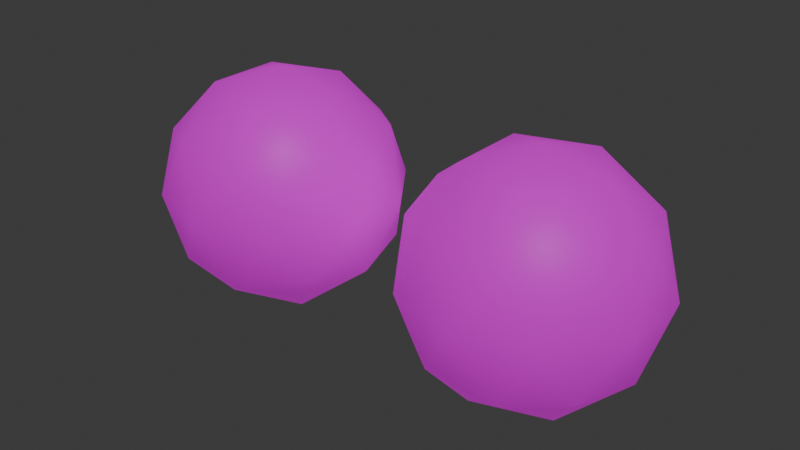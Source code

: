 # Source: astral-shepherd.blend  (saved by Blender 5.2.44; exported with 4.5.12 LTS)
import bpy
from mathutils import Matrix  # noqa: F401  (used for matrix-valued properties, if any)

bpy.ops.wm.read_factory_settings(use_empty=True)
scene = bpy.context.scene
scene.name = 'Scene'

# ---- collections
col_workspace = bpy.data.collections.new('workspace'); scene.collection.children.link(col_workspace)
col_stage = bpy.data.collections.new('stage'); col_workspace.children.link(col_stage)

# ---- images (referenced by path relative to the original .blend; pixels are not part of the script)
import os
ASSET_DIR = os.environ.get("B2B_ASSET_DIR", "")  # directory of the original .blend (textures are referenced by path, not embedded)
HERE = os.path.dirname(os.path.abspath(__file__))  # packed textures are extracted next to this script under _unpacked/

def load_image(name, relpath, width, height, colorspace="sRGB"):
    """Load a texture the original file referenced (path relative to the .blend, or extracted next to this script)."""
    p = next((c for c in (os.path.join(HERE, relpath), os.path.join(ASSET_DIR, relpath)) if relpath and os.path.exists(c)), "")
    if p:
        img = bpy.data.images.load(p, check_existing=True)
        img.name = name
    else:  # same state as the original file: an image datablock whose file is absent (Cycles renders it pink)
        img = bpy.data.images.new(name, width, height)
        img.source = "FILE"
        img.filepath = "//" + (relpath or name)
    img.colorspace_settings.name = colorspace
    return img
img_atlas_color_png = load_image('atlas_color.png', 'atlas_color.png', 1024, 1024, 'sRGB')
img_atlas_emission_png = load_image('atlas_emission.png', 'atlas_emission.png', 1024, 1024, 'sRGB')

# ---- materials (node trees are filled in below, after node groups)
mat_standard = bpy.data.materials.new('standard')

# ---- material node trees
mat_standard.use_nodes = True; mat_standard.node_tree.nodes.clear()
_N = mat_standard.node_tree.nodes; _L = mat_standard.node_tree.links
n0 = _N.new('ShaderNodeBsdfPrincipled'); n0.name = 'Principled BSDF'; n0.location = (-200, 100)
n0.inputs[10].default_value = 0.005
n1 = _N.new('ShaderNodeOutputMaterial'); n1.name = 'Material Output'; n1.location = (200, 100)
n2 = _N.new('ShaderNodeUVMap'); n2.name = 'UV Map'; n2.location = (-852, -134)
n2.width = 160
n3 = _N.new('ShaderNodeTexImage'); n3.name = 'Image Texture'; n3.location = (-566, 114)
n3.image = img_atlas_color_png
n4 = _N.new('ShaderNodeTexImage'); n4.name = 'Image Texture.001'; n4.location = (-566, -200)
n4.image = img_atlas_emission_png
_L.new(n0.outputs[0], n1.inputs[0])
_L.new(n2.outputs[0], n3.inputs[0])
_L.new(n3.outputs[0], n0.inputs[0])
_L.new(n2.outputs[0], n4.inputs[0])
_L.new(n3.outputs[0], n0.inputs[27])
_L.new(n4.outputs[0], n0.inputs[28])
n1.is_active_output = True

# ---- world
world_world = bpy.data.worlds.new('World'); scene.world = world_world
world_world.use_nodes = True; world_world.node_tree.nodes.clear()
_N = world_world.node_tree.nodes; _L = world_world.node_tree.links
n0 = _N.new('ShaderNodeOutputWorld'); n0.name = 'World Output'; n0.location = (200, 100)
n1 = _N.new('ShaderNodeBackground'); n1.name = 'Background'; n1.location = (-200, 100)
n1.inputs[0].default_value = (0.05088, 0.05088, 0.05088, 1.0)
_L.new(n1.outputs[0], n0.inputs[0])
n0.is_active_output = True
world_world.color = (0.05088, 0.05088, 0.05088)
world_world.sun_shadow_jitter_overblur = 0.0

# ---- lights
light_sun = bpy.data.lights.new('Sun', 'SUN')
light_sun.energy = 1.0

# ---- meshes
me_icosphere = bpy.data.meshes.new('Icosphere')
me_icosphere.from_pydata([(0.0, 0.0, -1.0), (0.7236, -0.5257, -0.4472), (-0.2764, -0.8506, -0.4472), (-0.8944, 0.0, -0.4472), (-0.2764, 0.8506, -0.4472), (0.7236, 0.5257, -0.4472), (0.2764, -0.8506, 0.4472), (-0.7236, -0.5257, 0.4472), (-0.7236, 0.5257, 0.4472), (0.2764, 0.8506, 0.4472), (0.8944, 0.0, 0.4472), (0.0, 0.0, 1.0), (-0.1625, -0.5, -0.8507), (0.4253, -0.309, -0.8507), (0.2629, -0.809, -0.5257), (0.8506, 0.0, -0.5257), (0.4253, 0.309, -0.8507), (-0.5257, 0.0, -0.8507), (-0.6882, -0.5, -0.5257), (-0.1625, 0.5, -0.8507), (-0.6882, 0.5, -0.5257), (0.2629, 0.809, -0.5257), (0.9511, -0.309, 0.0), (0.9511, 0.309, 0.0), (0.0, -1.0, 0.0), (0.5878, -0.809, 0.0), (-0.9511, -0.309, 0.0), (-0.5878, -0.809, 0.0), (-0.5878, 0.809, 0.0), (-0.9511, 0.309, 0.0), (0.5878, 0.809, 0.0), (0.0, 1.0, 0.0), (0.6882, -0.5, 0.5257), (-0.2629, -0.809, 0.5257), (-0.8506, 0.0, 0.5257), (-0.2629, 0.809, 0.5257), (0.6882, 0.5, 0.5257), (0.1625, -0.5, 0.8507), (0.5257, 0.0, 0.8507), (-0.4253, -0.309, 0.8507), (-0.4253, 0.309, 0.8507), (0.1625, 0.5, 0.8507)], [], [(0, 13, 12), (1, 13, 15), (0, 12, 17), (0, 17, 19), (0, 19, 16), (1, 15, 22), (2, 14, 24), (3, 18, 26), (4, 20, 28), (5, 21, 30), (1, 22, 25), (2, 24, 27), (3, 26, 29), (4, 28, 31), (5, 30, 23), (6, 32, 37), (7, 33, 39), (8, 34, 40), (9, 35, 41), (10, 36, 38), (38, 41, 11), (38, 36, 41), (36, 9, 41), (41, 40, 11), (41, 35, 40), (35, 8, 40), (40, 39, 11), (40, 34, 39), (34, 7, 39), (39, 37, 11), (39, 33, 37), (33, 6, 37), (37, 38, 11), (37, 32, 38), (32, 10, 38), (23, 36, 10), (23, 30, 36), (30, 9, 36), (31, 35, 9), (31, 28, 35), (28, 8, 35), (29, 34, 8), (29, 26, 34), (26, 7, 34), (27, 33, 7), (27, 24, 33), (24, 6, 33), (25, 32, 6), (25, 22, 32), (22, 10, 32), (30, 31, 9), (30, 21, 31), (21, 4, 31), (28, 29, 8), (28, 20, 29), (20, 3, 29), (26, 27, 7), (26, 18, 27), (18, 2, 27), (24, 25, 6), (24, 14, 25), (14, 1, 25), (22, 23, 10), (22, 15, 23), (15, 5, 23), (16, 21, 5), (16, 19, 21), (19, 4, 21), (19, 20, 4), (19, 17, 20), (17, 3, 20), (17, 18, 3), (17, 12, 18), (12, 2, 18), (15, 16, 5), (15, 13, 16), (13, 0, 16), (12, 14, 2), (12, 13, 14), (13, 1, 14)])
me_icosphere.polygons.foreach_set('use_smooth', [True] * 80)
_uv = me_icosphere.uv_layers.new(name='UVMap')
_uv.uv.foreach_set('vector', [0.3814, 0.2436, 0.3814, 0.2436, 0.3814, 0.2436, 0.3814, 0.2436, 0.3814, 0.2436, 0.3814, 0.2436, 0.3814, 0.2436, 0.3814, 0.2436, 0.3814, 0.2436, 0.3814, 0.2436, 0.3814, 0.2436, 0.3814, 0.2436, 0.3814, 0.2436, 0.3814, 0.2436, 0.3814, 0.2436, 0.3814, 0.2436, 0.3814, 0.2436, 0.3814, 0.2436, 0.3814, 0.2436, 0.3814, 0.2436, 0.3814, 0.2436, 0.3814, 0.2436, 0.3814, 0.2436, 0.3814, 0.2436, 0.3814, 0.2436, 0.3814, 0.2436, 0.3814, 0.2436, 0.3814, 0.2436, 0.3814, 0.2436, 0.3814, 0.2436, 0.3814, 0.2436, 0.3814, 0.2436, 0.3814, 0.2436, 0.3814, 0.2436, 0.3814, 0.2436, 0.3814, 0.2436, 0.3814, 0.2436, 0.3814, 0.2436, 0.3814, 0.2436, 0.3814, 0.2436, 0.3814, 0.2436, 0.3814, 0.2436, 0.3814, 0.2436, 0.3814, 0.2436, 0.3814, 0.2436, 0.3814, 0.2436, 0.3814, 0.2436, 0.3814, 0.2436, 0.3814, 0.2436, 0.3814, 0.2436, 0.3814, 0.2436, 0.3814, 0.2436, 0.3814, 0.2436, 0.3814, 0.2436, 0.3814, 0.2436, 0.3814, 0.2436, 0.3814, 0.2436, 0.3814, 0.2436, 0.3814, 0.2436, 0.3814, 0.2436, 0.3814, 0.2436, 0.3814, 0.2436, 0.3814, 0.2436, 0.3814, 0.2436, 0.3814, 0.2436, 0.3814, 0.2436, 0.3814, 0.2436, 0.3814, 0.2436, 0.3814, 0.2436, 0.3814, 0.2436, 0.3814, 0.2436, 0.3814, 0.2436, 0.3814, 0.2436, 0.3814, 0.2436, 0.3814, 0.2436, 0.3814, 0.2436, 0.3814, 0.2436, 0.3814, 0.2436, 0.3814, 0.2436, 0.3814, 0.2436, 0.3814, 0.2436, 0.3814, 0.2436, 0.3814, 0.2436, 0.3814, 0.2436, 0.3814, 0.2436, 0.3814, 0.2436, 0.3814, 0.2436, 0.3814, 0.2436, 0.3814, 0.2436, 0.3814, 0.2436, 0.3814, 0.2436, 0.3814, 0.2436, 0.3814, 0.2436, 0.3814, 0.2436, 0.3814, 0.2436, 0.3814, 0.2436, 0.3814, 0.2436, 0.3814, 0.2436, 0.3814, 0.2436, 0.3814, 0.2436, 0.3814, 0.2436, 0.3814, 0.2436, 0.3814, 0.2436, 0.3814, 0.2436, 0.3814, 0.2436, 0.3814, 0.2436, 0.3814, 0.2436, 0.3814, 0.2436, 0.3814, 0.2436, 0.3814, 0.2436, 0.3814, 0.2436, 0.3814, 0.2436, 0.3814, 0.2436, 0.3814, 0.2436, 0.3814, 0.2436, 0.3814, 0.2436, 0.3814, 0.2436, 0.3814, 0.2436, 0.3814, 0.2436, 0.3814, 0.2436, 0.3814, 0.2436, 0.3814, 0.2436, 0.3814, 0.2436, 0.3814, 0.2436, 0.3814, 0.2436, 0.3814, 0.2436, 0.3814, 0.2436, 0.3814, 0.2436, 0.3814, 0.2436, 0.3814, 0.2436, 0.3814, 0.2436, 0.3814, 0.2436, 0.3814, 0.2436, 0.3814, 0.2436, 0.3814, 0.2436, 0.3814, 0.2436, 0.3814, 0.2436, 0.3814, 0.2436, 0.3814, 0.2436, 0.3814, 0.2436, 0.3814, 0.2436, 0.3814, 0.2436, 0.3814, 0.2436, 0.3814, 0.2436, 0.3814, 0.2436, 0.3814, 0.2436, 0.3814, 0.2436, 0.3814, 0.2436, 0.3814, 0.2436, 0.3814, 0.2436, 0.3814, 0.2436, 0.3814, 0.2436, 0.3814, 0.2436, 0.3814, 0.2436, 0.3814, 0.2436, 0.3814, 0.2436, 0.3814, 0.2436, 0.3814, 0.2436, 0.3814, 0.2436, 0.3814, 0.2436, 0.3814, 0.2436, 0.3814, 0.2436, 0.3814, 0.2436, 0.3814, 0.2436, 0.3814, 0.2436, 0.3814, 0.2436, 0.3814, 0.2436, 0.3814, 0.2436, 0.3814, 0.2436, 0.3814, 0.2436, 0.3814, 0.2436, 0.3814, 0.2436, 0.3814, 0.2436, 0.3814, 0.2436, 0.3814, 0.2436, 0.3814, 0.2436, 0.3814, 0.2436, 0.3814, 0.2436, 0.3814, 0.2436, 0.3814, 0.2436, 0.3814, 0.2436, 0.3814, 0.2436, 0.3814, 0.2436, 0.3814, 0.2436, 0.3814, 0.2436, 0.3814, 0.2436, 0.3814, 0.2436, 0.3814, 0.2436, 0.3814, 0.2436, 0.3814, 0.2436, 0.3814, 0.2436, 0.3814, 0.2436, 0.3814, 0.2436, 0.3814, 0.2436, 0.3814, 0.2436, 0.3814, 0.2436, 0.3814, 0.2436, 0.3814, 0.2436, 0.3814, 0.2436, 0.3814, 0.2436, 0.3814, 0.2436, 0.3814, 0.2436, 0.3814, 0.2436, 0.3814, 0.2436, 0.3814, 0.2436, 0.3814, 0.2436, 0.3814, 0.2436, 0.3814, 0.2436, 0.3814, 0.2436, 0.3814, 0.2436, 0.3814, 0.2436, 0.3814, 0.2436, 0.3814, 0.2436, 0.3814, 0.2436, 0.3814, 0.2436, 0.3814, 0.2436, 0.3814, 0.2436, 0.3814, 0.2436, 0.3814, 0.2436, 0.3814, 0.2436, 0.3814, 0.2436, 0.3814, 0.2436, 0.3814, 0.2436, 0.3814, 0.2436, 0.3814, 0.2436, 0.3814, 0.2436, 0.3814, 0.2436, 0.3814, 0.2436, 0.3814, 0.2436, 0.3814, 0.2436, 0.3814, 0.2436, 0.3814, 0.2436, 0.3814, 0.2436, 0.3814, 0.2436, 0.3814, 0.2436, 0.3814, 0.2436, 0.3814, 0.2436, 0.3814, 0.2436, 0.3814, 0.2436, 0.3814, 0.2436])
me_icosphere.materials.append(mat_standard)
me_icosphere.update()
me_icosphere_001 = bpy.data.meshes.new('Icosphere.001')
me_icosphere_001.from_pydata([(0.0, 0.0, -1.0), (0.7236, -0.5257, -0.4472), (-0.2764, -0.8506, -0.4472), (-0.8944, 0.0, -0.4472), (-0.2764, 0.8506, -0.4472), (0.7236, 0.5257, -0.4472), (0.2764, -0.8506, 0.4472), (-0.7236, -0.5257, 0.4472), (-0.7236, 0.5257, 0.4472), (0.2764, 0.8506, 0.4472), (0.8944, 0.0, 0.4472), (0.0, 0.0, 1.0), (-0.1625, -0.5, -0.8507), (0.4253, -0.309, -0.8507), (0.2629, -0.809, -0.5257), (0.8506, 0.0, -0.5257), (0.4253, 0.309, -0.8507), (-0.5257, 0.0, -0.8507), (-0.6882, -0.5, -0.5257), (-0.1625, 0.5, -0.8507), (-0.6882, 0.5, -0.5257), (0.2629, 0.809, -0.5257), (0.9511, -0.309, 0.0), (0.9511, 0.309, 0.0), (0.0, -1.0, 0.0), (0.5878, -0.809, 0.0), (-0.9511, -0.309, 0.0), (-0.5878, -0.809, 0.0), (-0.5878, 0.809, 0.0), (-0.9511, 0.309, 0.0), (0.5878, 0.809, 0.0), (0.0, 1.0, 0.0), (0.6882, -0.5, 0.5257), (-0.2629, -0.809, 0.5257), (-0.8506, 0.0, 0.5257), (-0.2629, 0.809, 0.5257), (0.6882, 0.5, 0.5257), (0.1625, -0.5, 0.8507), (0.5257, 0.0, 0.8507), (-0.4253, -0.309, 0.8507), (-0.4253, 0.309, 0.8507), (0.1625, 0.5, 0.8507)], [], [(0, 13, 12), (1, 13, 15), (0, 12, 17), (0, 17, 19), (0, 19, 16), (1, 15, 22), (2, 14, 24), (3, 18, 26), (4, 20, 28), (5, 21, 30), (1, 22, 25), (2, 24, 27), (3, 26, 29), (4, 28, 31), (5, 30, 23), (6, 32, 37), (7, 33, 39), (8, 34, 40), (9, 35, 41), (10, 36, 38), (38, 41, 11), (38, 36, 41), (36, 9, 41), (41, 40, 11), (41, 35, 40), (35, 8, 40), (40, 39, 11), (40, 34, 39), (34, 7, 39), (39, 37, 11), (39, 33, 37), (33, 6, 37), (37, 38, 11), (37, 32, 38), (32, 10, 38), (23, 36, 10), (23, 30, 36), (30, 9, 36), (31, 35, 9), (31, 28, 35), (28, 8, 35), (29, 34, 8), (29, 26, 34), (26, 7, 34), (27, 33, 7), (27, 24, 33), (24, 6, 33), (25, 32, 6), (25, 22, 32), (22, 10, 32), (30, 31, 9), (30, 21, 31), (21, 4, 31), (28, 29, 8), (28, 20, 29), (20, 3, 29), (26, 27, 7), (26, 18, 27), (18, 2, 27), (24, 25, 6), (24, 14, 25), (14, 1, 25), (22, 23, 10), (22, 15, 23), (15, 5, 23), (16, 21, 5), (16, 19, 21), (19, 4, 21), (19, 20, 4), (19, 17, 20), (17, 3, 20), (17, 18, 3), (17, 12, 18), (12, 2, 18), (15, 16, 5), (15, 13, 16), (13, 0, 16), (12, 14, 2), (12, 13, 14), (13, 1, 14)])
me_icosphere_001.polygons.foreach_set('use_smooth', [True] * 80)
_uv = me_icosphere_001.uv_layers.new(name='UVMap')
_uv.uv.foreach_set('vector', [0.4293, 0.2436, 0.4293, 0.2436, 0.4293, 0.2436, 0.4293, 0.2436, 0.4293, 0.2436, 0.4293, 0.2436, 0.4293, 0.2436, 0.4293, 0.2436, 0.4293, 0.2436, 0.4293, 0.2436, 0.4293, 0.2436, 0.4293, 0.2436, 0.4293, 0.2436, 0.4293, 0.2436, 0.4293, 0.2436, 0.4293, 0.2436, 0.4293, 0.2436, 0.4293, 0.2436, 0.4293, 0.2436, 0.4293, 0.2436, 0.4293, 0.2436, 0.4293, 0.2436, 0.4293, 0.2436, 0.4293, 0.2436, 0.4293, 0.2436, 0.4293, 0.2436, 0.4293, 0.2436, 0.4293, 0.2436, 0.4293, 0.2436, 0.4293, 0.2436, 0.4293, 0.2436, 0.4293, 0.2436, 0.4293, 0.2436, 0.4293, 0.2436, 0.4293, 0.2436, 0.4293, 0.2436, 0.4293, 0.2436, 0.4293, 0.2436, 0.4293, 0.2436, 0.4293, 0.2436, 0.4293, 0.2436, 0.4293, 0.2436, 0.4293, 0.2436, 0.4293, 0.2436, 0.4293, 0.2436, 0.4293, 0.2436, 0.4293, 0.2436, 0.4293, 0.2436, 0.4293, 0.2436, 0.4293, 0.2436, 0.4293, 0.2436, 0.4293, 0.2436, 0.4293, 0.2436, 0.4293, 0.2436, 0.4293, 0.2436, 0.4293, 0.2436, 0.4293, 0.2436, 0.4293, 0.2436, 0.4293, 0.2436, 0.4293, 0.2436, 0.4293, 0.2436, 0.4293, 0.2436, 0.4293, 0.2436, 0.4293, 0.2436, 0.4293, 0.2436, 0.4293, 0.2436, 0.4293, 0.2436, 0.4293, 0.2436, 0.4293, 0.2436, 0.4293, 0.2436, 0.4293, 0.2436, 0.4293, 0.2436, 0.4293, 0.2436, 0.4293, 0.2436, 0.4293, 0.2436, 0.4293, 0.2436, 0.4293, 0.2436, 0.4293, 0.2436, 0.4293, 0.2436, 0.4293, 0.2436, 0.4293, 0.2436, 0.4293, 0.2436, 0.4293, 0.2436, 0.4293, 0.2436, 0.4293, 0.2436, 0.4293, 0.2436, 0.4293, 0.2436, 0.4293, 0.2436, 0.4293, 0.2436, 0.4293, 0.2436, 0.4293, 0.2436, 0.4293, 0.2436, 0.4293, 0.2436, 0.4293, 0.2436, 0.4293, 0.2436, 0.4293, 0.2436, 0.4293, 0.2436, 0.4293, 0.2436, 0.4293, 0.2436, 0.4293, 0.2436, 0.4293, 0.2436, 0.4293, 0.2436, 0.4293, 0.2436, 0.4293, 0.2436, 0.4293, 0.2436, 0.4293, 0.2436, 0.4293, 0.2436, 0.4293, 0.2436, 0.4293, 0.2436, 0.4293, 0.2436, 0.4293, 0.2436, 0.4293, 0.2436, 0.4293, 0.2436, 0.4293, 0.2436, 0.4293, 0.2436, 0.4293, 0.2436, 0.4293, 0.2436, 0.4293, 0.2436, 0.4293, 0.2436, 0.4293, 0.2436, 0.4293, 0.2436, 0.4293, 0.2436, 0.4293, 0.2436, 0.4293, 0.2436, 0.4293, 0.2436, 0.4293, 0.2436, 0.4293, 0.2436, 0.4293, 0.2436, 0.4293, 0.2436, 0.4293, 0.2436, 0.4293, 0.2436, 0.4293, 0.2436, 0.4293, 0.2436, 0.4293, 0.2436, 0.4293, 0.2436, 0.4293, 0.2436, 0.4293, 0.2436, 0.4293, 0.2436, 0.4293, 0.2436, 0.4293, 0.2436, 0.4293, 0.2436, 0.4293, 0.2436, 0.4293, 0.2436, 0.4293, 0.2436, 0.4293, 0.2436, 0.4293, 0.2436, 0.4293, 0.2436, 0.4293, 0.2436, 0.4293, 0.2436, 0.4293, 0.2436, 0.4293, 0.2436, 0.4293, 0.2436, 0.4293, 0.2436, 0.4293, 0.2436, 0.4293, 0.2436, 0.4293, 0.2436, 0.4293, 0.2436, 0.4293, 0.2436, 0.4293, 0.2436, 0.4293, 0.2436, 0.4293, 0.2436, 0.4293, 0.2436, 0.4293, 0.2436, 0.4293, 0.2436, 0.4293, 0.2436, 0.4293, 0.2436, 0.4293, 0.2436, 0.4293, 0.2436, 0.4293, 0.2436, 0.4293, 0.2436, 0.4293, 0.2436, 0.4293, 0.2436, 0.4293, 0.2436, 0.4293, 0.2436, 0.4293, 0.2436, 0.4293, 0.2436, 0.4293, 0.2436, 0.4293, 0.2436, 0.4293, 0.2436, 0.4293, 0.2436, 0.4293, 0.2436, 0.4293, 0.2436, 0.4293, 0.2436, 0.4293, 0.2436, 0.4293, 0.2436, 0.4293, 0.2436, 0.4293, 0.2436, 0.4293, 0.2436, 0.4293, 0.2436, 0.4293, 0.2436, 0.4293, 0.2436, 0.4293, 0.2436, 0.4293, 0.2436, 0.4293, 0.2436, 0.4293, 0.2436, 0.4293, 0.2436, 0.4293, 0.2436, 0.4293, 0.2436, 0.4293, 0.2436, 0.4293, 0.2436, 0.4293, 0.2436, 0.4293, 0.2436, 0.4293, 0.2436, 0.4293, 0.2436, 0.4293, 0.2436, 0.4293, 0.2436, 0.4293, 0.2436, 0.4293, 0.2436, 0.4293, 0.2436, 0.4293, 0.2436, 0.4293, 0.2436, 0.4293, 0.2436, 0.4293, 0.2436, 0.4293, 0.2436, 0.4293, 0.2436, 0.4293, 0.2436, 0.4293, 0.2436, 0.4293, 0.2436, 0.4293, 0.2436, 0.4293, 0.2436, 0.4293, 0.2436, 0.4293, 0.2436, 0.4293, 0.2436, 0.4293, 0.2436, 0.4293, 0.2436, 0.4293, 0.2436, 0.4293, 0.2436, 0.4293, 0.2436, 0.4293, 0.2436, 0.4293, 0.2436, 0.4293, 0.2436, 0.4293, 0.2436, 0.4293, 0.2436, 0.4293, 0.2436, 0.4293, 0.2436, 0.4293, 0.2436, 0.4293, 0.2436, 0.4293, 0.2436, 0.4293, 0.2436, 0.4293, 0.2436])
me_icosphere_001.materials.append(mat_standard)
me_icosphere_001.update()

# ---- objects
ob_test = bpy.data.objects.new('test', me_icosphere)
ob_test_001 = bpy.data.objects.new('test.001', me_icosphere_001)
ob_sun = bpy.data.objects.new('sun', light_sun)

# ---- transforms, parenting, visibility, modifiers, constraints
ob_test.location = (0.0, 0.0, 0.0)
ob_test_001.location = (-2.4, 0.0, 0.0)
ob_sun.location = (40.0, -70.0, 50.0)
ob_sun.rotation_euler = (3.714e-08, 0.6706, -0.8003)

# ---- collection membership
col_workspace.objects.link(ob_test)
col_workspace.objects.link(ob_test_001)
col_stage.objects.link(ob_sun)

# ---- scene / render settings (as saved in the file)
scene.frame_start = 1; scene.frame_end = 250; scene.frame_set(1)
scene.render.engine = 'BLENDER_EEVEE_NEXT'
scene.render.bake_bias = 0.0
scene.render.bake_samples = 0
scene.render.compositor_device = 'GPU'
scene.eevee.use_volume_custom_range = False
scene.eevee.fast_gi_thickness_near = 0.1
scene.eevee.fast_gi_thickness_far = 0.0
scene.eevee.ray_tracing_options.screen_trace_thickness = 0.1
bpy.context.view_layer.update()

# ---- added for rendering (the .blend has no active camera): camera
cam_auto = bpy.data.cameras.new('AutoCamera')
cam_auto.lens = 50.0
cam_auto.sensor_width = 36.0
cam_auto.clip_end = 1000.0
ob_auto_camera = bpy.data.objects.new('AutoCamera', cam_auto)
scene.collection.objects.link(ob_auto_camera)
ob_auto_camera.location = (3.56362, -5.71635, 3.8109)
ob_auto_camera.rotation_euler = (1.09748, -7.21219e-08, 0.694738)
scene.camera = ob_auto_camera
bpy.context.view_layer.update()
